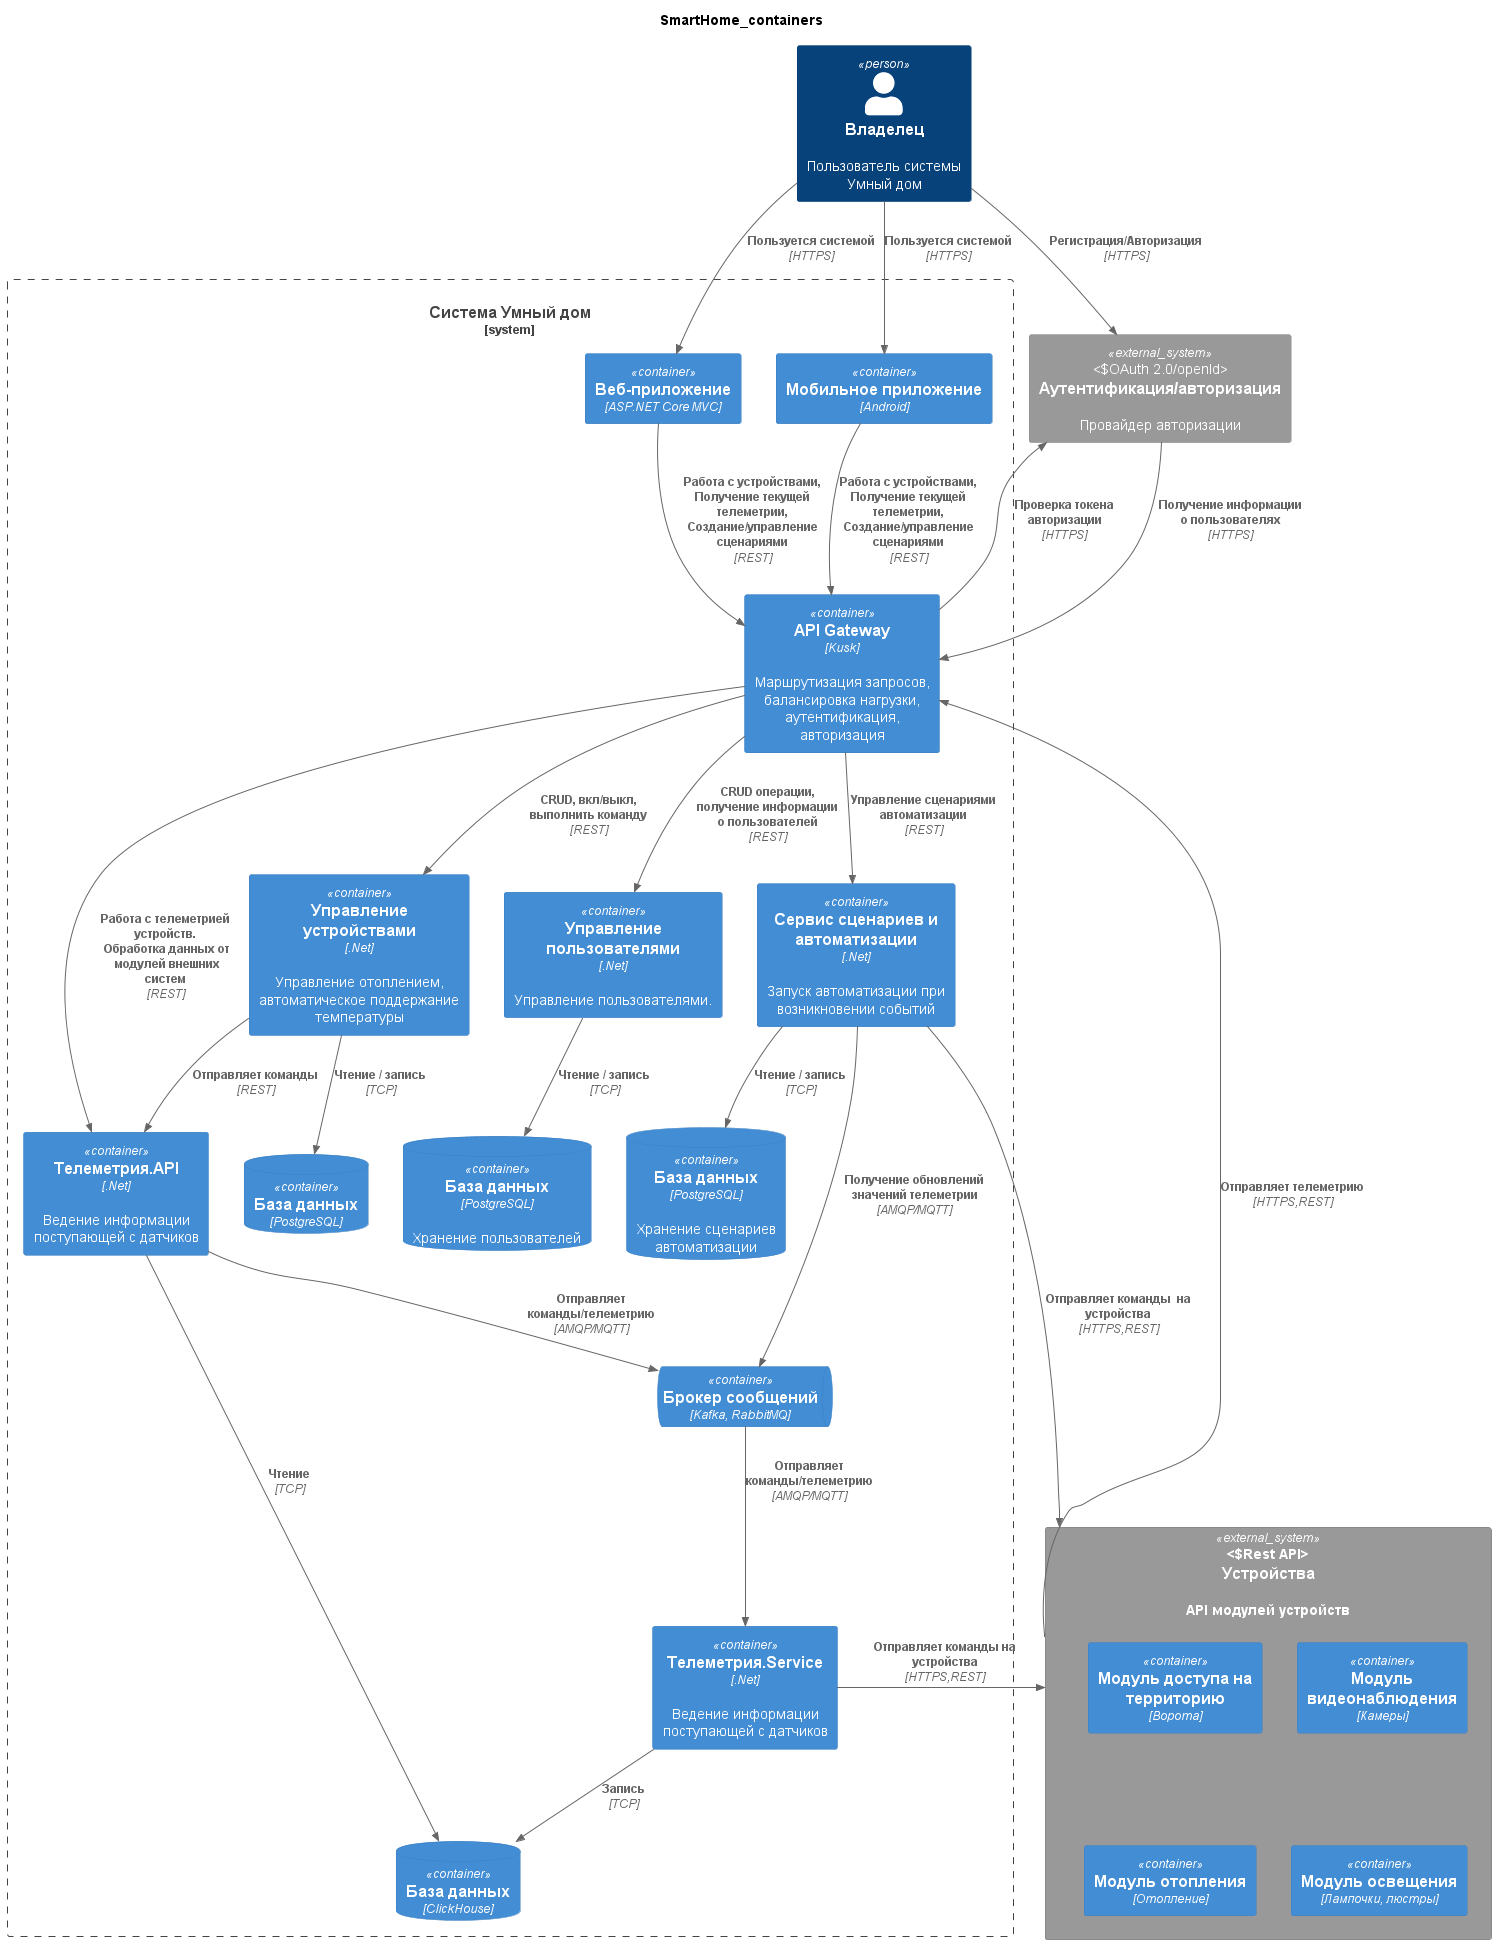

The diagram above was rendered by PlantUML. Its source (embedded in the PNG):
@startuml SmartHome_containers
title SmartHome_containers

!include https://raw.githubusercontent.com/plantuml-stdlib/C4-PlantUML/master/C4_Container.puml

top to bottom direction

Person(user, "Владелец", "Пользователь системы Умный дом")

System_Boundary(system, "Система Умный дом") {

    Container(webApp, "Веб-приложение", "ASP.NET Core MVC")
    Container(mobileApp, "Мобильное приложение", "Android")
    Container(apiGateway, "АPI Gateway", "Kusk", "Маршрутизация запросов, балансировка нагрузки, аутентификация, авторизация")

    Container(userService, "Управление пользователями", ".Net", "Управление пользователями.")

    Container(telemetryService, "Телеметрия.API", ".Net", "Ведение информации поступающей с датчиков")
    Container(deviceService, "Управление устройствами", ".Net", "Управление отоплением, автоматическое поддержание температуры")

    Container(telemetryBackService, "Телеметрия.Service", ".Net", "Ведение информации поступающей с датчиков")

    Container(scenarioService, "Сервис сценариев и автоматизации", ".Net", "Запуск автоматизации при возникновении событий")
    
    ContainerDb(telemetryDb, "База данных", "ClickHouse")
    ContainerDb(deviceDb, "База данных", "PostgreSQL")
    ContainerQueue(broker, "Брокер сообщений", "Kafka, RabbitMQ")
    ContainerDb(userDb, "База данных", "PostgreSQL", "Хранение пользователей")
    ContainerDb(scenarioDb, "База данных", "PostgreSQL", "Хранение сценариев автоматизации")

    Rel(webApp, apiGateway, "Работа с устройствами, Получение текущей телеметрии, Создание/управление сценариями", "REST")
    Rel(mobileApp, apiGateway, "Работа с устройствами, Получение текущей телеметрии, Создание/управление сценариями", "REST")

    Rel(apiGateway, telemetryService, "Работа с телеметрией устройств. \n Обработка данных от \n модулей внешних систем", "REST")
    Rel(apiGateway, deviceService, "CRUD, вкл/выкл, выполнить команду", "REST")
    Rel(apiGateway, userService, "CRUD операции, получение информации о пользователей", "REST")

    Rel(apiGateway, scenarioService, "Управление сценариями автоматизации", "REST")

    Rel(deviceService, telemetryService, "Отправляет команды","REST")

    Rel(broker, telemetryBackService, "Отправляет команды/телеметрию","AMQP/MQTT")
    Rel(telemetryBackService, telemetryDb, "Запись","TCP")

    Rel(deviceService, deviceDb, "Чтение / запись", "TCP")
    Rel(telemetryService, telemetryDb, "Чтение", "TCP")
    Rel(telemetryService, broker, "Отправляет команды/телеметрию","AMQP/MQTT")

    Rel(userService, userDb, "Чтение / запись", "TCP")

    Rel(scenarioService, broker, "Получение обновлений значений телеметрии","AMQP/MQTT")

    Rel(scenarioService, scenarioDb, "Чтение / запись", "TCP")
}

System_Ext(authProvider, "Аутентификация/авторизация", "Провайдер авторизации", "OAuth 2.0/openId")
System_Ext(device, "Устройства", "API модулей устройств", "Rest API"){
    Container(tp1, "Модуль доступа на территорию", "Ворота")
    Container(tp2, "Модуль видеонаблюдения", "Камеры")
    Container(tp3, "Модуль отопления", "Отопление")
    Container(tp4, "Модуль освещения", "Лампочки, люстры")
}

Rel(user, authProvider, "Регистрация/Авторизация", "HTTPS")
Rel(authProvider, apiGateway, "Получение информации о пользователях", "HTTPS")

Rel(apiGateway, authProvider, "Проверка токена авторизации", "HTTPS")

Rel_R(telemetryBackService, device, "Отправляет команды на устройства", "HTTPS,REST")
Rel_L(device, apiGateway, "Отправляет телеметрию", "HTTPS,REST")
Rel_R(scenarioService, device, "Отправляет команды  на устройства", "HTTPS,REST")

Rel(user, webApp, "Пользуется системой", "HTTPS")
Rel(user, mobileApp, "Пользуется системой", "HTTPS")

@enduml